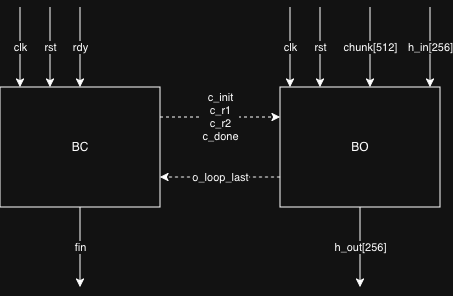

The diagram above was exported from draw.io. Its source (the exported page's mxGraphModel, read from the mxfile embedded in the PNG):
<mxGraphModel dx="671" dy="427" grid="1" gridSize="10" guides="1" tooltips="1" connect="1" arrows="1" fold="1" page="1" pageScale="1" pageWidth="850" pageHeight="1100" math="0" shadow="0">
  <root>
    <mxCell id="0" />
    <mxCell id="1" parent="0" />
    <mxCell id="uHEEYqQ8OZmzXL3HByf7-39" parent="1" style="rounded=0;whiteSpace=wrap;html=1;" value="BC" vertex="1">
      <mxGeometry height="120" width="160" x="320" y="520" as="geometry" />
    </mxCell>
    <mxCell id="uHEEYqQ8OZmzXL3HByf7-40" parent="1" style="rounded=0;whiteSpace=wrap;html=1;" value="BO" vertex="1">
      <mxGeometry height="120" width="160" x="600" y="520" as="geometry" />
    </mxCell>
    <mxCell id="R7_Vd9n29aPUxgd1dHe_-1" edge="1" parent="1" source="uHEEYqQ8OZmzXL3HByf7-39" style="endArrow=classic;html=1;rounded=0;entryX=0;entryY=0.25;entryDx=0;entryDy=0;exitX=1;exitY=0.25;exitDx=0;exitDy=0;dashed=1;" target="uHEEYqQ8OZmzXL3HByf7-40" value="&lt;div&gt;c_init&lt;/div&gt;&lt;div&gt;c_r1&lt;/div&gt;&lt;div&gt;c_r2&lt;/div&gt;&lt;div&gt;c_done&lt;/div&gt;">
      <mxGeometry height="50" relative="1" width="50" as="geometry">
        <mxPoint x="400" y="530" as="sourcePoint" />
        <mxPoint x="450" y="480" as="targetPoint" />
      </mxGeometry>
    </mxCell>
    <mxCell id="R7_Vd9n29aPUxgd1dHe_-3" edge="1" parent="1" source="uHEEYqQ8OZmzXL3HByf7-40" style="endArrow=classic;html=1;rounded=0;exitX=0;exitY=0.75;exitDx=0;exitDy=0;entryX=1;entryY=0.75;entryDx=0;entryDy=0;dashed=1;" target="uHEEYqQ8OZmzXL3HByf7-39" value="o_loop_last">
      <mxGeometry height="50" relative="1" width="50" as="geometry">
        <mxPoint as="offset" />
        <mxPoint x="400" y="530" as="sourcePoint" />
        <mxPoint x="450" y="480" as="targetPoint" />
      </mxGeometry>
    </mxCell>
    <mxCell id="R7_Vd9n29aPUxgd1dHe_-5" edge="1" parent="1" style="endArrow=classic;html=1;rounded=0;entryX=0.75;entryY=0;entryDx=0;entryDy=0;" value="chunk[512]">
      <mxGeometry height="50" relative="1" width="50" as="geometry">
        <mxPoint x="690" y="440" as="sourcePoint" />
        <mxPoint x="690" y="520" as="targetPoint" />
      </mxGeometry>
    </mxCell>
    <mxCell id="R7_Vd9n29aPUxgd1dHe_-6" edge="1" parent="1" style="endArrow=classic;html=1;rounded=0;entryX=1;entryY=0;entryDx=0;entryDy=0;" value="h_in[256]">
      <mxGeometry height="50" relative="1" width="50" as="geometry">
        <mxPoint x="750" y="440" as="sourcePoint" />
        <mxPoint x="750" y="520" as="targetPoint" />
      </mxGeometry>
    </mxCell>
    <mxCell id="R7_Vd9n29aPUxgd1dHe_-7" edge="1" parent="1" source="uHEEYqQ8OZmzXL3HByf7-40" style="endArrow=classic;html=1;rounded=0;exitX=0.5;exitY=1;exitDx=0;exitDy=0;" value="h_out[256]">
      <mxGeometry height="50" relative="1" width="50" as="geometry">
        <mxPoint x="90" y="760" as="sourcePoint" />
        <mxPoint x="680" y="720" as="targetPoint" />
      </mxGeometry>
    </mxCell>
    <mxCell id="R7_Vd9n29aPUxgd1dHe_-8" edge="1" parent="1" style="endArrow=classic;html=1;rounded=0;entryX=0.1;entryY=-0.002;entryDx=0;entryDy=0;entryPerimeter=0;" value="clk">
      <mxGeometry height="50" relative="1" width="50" as="geometry">
        <mxPoint x="610" y="440.24" as="sourcePoint" />
        <mxPoint x="610" y="519.9999999999999" as="targetPoint" />
      </mxGeometry>
    </mxCell>
    <mxCell id="R7_Vd9n29aPUxgd1dHe_-9" edge="1" parent="1" style="endArrow=classic;html=1;rounded=0;entryX=0.1;entryY=-0.002;entryDx=0;entryDy=0;entryPerimeter=0;" value="&lt;div&gt;rst&lt;/div&gt;">
      <mxGeometry height="50" relative="1" width="50" as="geometry">
        <mxPoint x="640" y="440.24" as="sourcePoint" />
        <mxPoint x="640" y="519.9999999999999" as="targetPoint" />
      </mxGeometry>
    </mxCell>
    <mxCell id="R7_Vd9n29aPUxgd1dHe_-10" edge="1" parent="1" style="endArrow=classic;html=1;rounded=0;entryX=0.1;entryY=-0.002;entryDx=0;entryDy=0;entryPerimeter=0;" value="clk">
      <mxGeometry height="50" relative="1" width="50" as="geometry">
        <mxPoint x="340" y="440.24" as="sourcePoint" />
        <mxPoint x="340" y="519.9999999999999" as="targetPoint" />
      </mxGeometry>
    </mxCell>
    <mxCell id="R7_Vd9n29aPUxgd1dHe_-11" edge="1" parent="1" style="endArrow=classic;html=1;rounded=0;entryX=0.1;entryY=-0.002;entryDx=0;entryDy=0;entryPerimeter=0;" value="&lt;div&gt;rst&lt;/div&gt;">
      <mxGeometry height="50" relative="1" width="50" as="geometry">
        <mxPoint x="370" y="440.24" as="sourcePoint" />
        <mxPoint x="370" y="519.9999999999999" as="targetPoint" />
      </mxGeometry>
    </mxCell>
    <mxCell id="R7_Vd9n29aPUxgd1dHe_-12" edge="1" parent="1" style="endArrow=classic;html=1;rounded=0;entryX=0.5;entryY=0;entryDx=0;entryDy=0;" target="uHEEYqQ8OZmzXL3HByf7-39" value="rdy">
      <mxGeometry height="50" relative="1" width="50" as="geometry">
        <mxPoint x="400" y="440" as="sourcePoint" />
        <mxPoint x="590" y="530" as="targetPoint" />
      </mxGeometry>
    </mxCell>
    <mxCell id="R7_Vd9n29aPUxgd1dHe_-13" edge="1" parent="1" source="uHEEYqQ8OZmzXL3HByf7-39" style="endArrow=classic;html=1;rounded=0;exitX=0.5;exitY=1;exitDx=0;exitDy=0;" value="&lt;div&gt;fin&lt;/div&gt;">
      <mxGeometry height="50" relative="1" width="50" as="geometry">
        <mxPoint x="190" y="750" as="sourcePoint" />
        <mxPoint x="400" y="720" as="targetPoint" />
      </mxGeometry>
    </mxCell>
  </root>
</mxGraphModel>